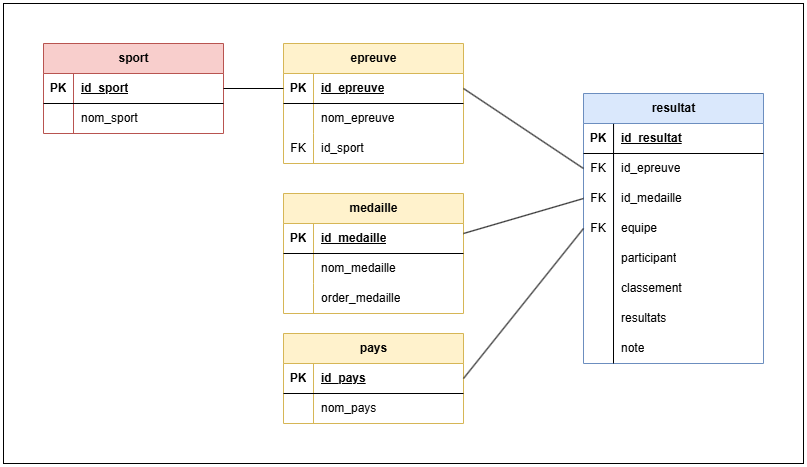

The diagram above was exported from draw.io. Its source (the exported page's mxGraphModel, read from the mxfile embedded in the PNG):
<mxGraphModel dx="1050" dy="530" grid="1" gridSize="10" guides="1" tooltips="1" connect="1" arrows="1" fold="1" page="1" pageScale="1" pageWidth="827" pageHeight="1169" math="0" shadow="0">
  <root>
    <mxCell id="0" />
    <mxCell id="1" parent="0" />
    <mxCell id="vZfoAZuiDk5ZfTMHZIK1-1" value="sport" style="shape=table;startSize=30;container=1;collapsible=1;childLayout=tableLayout;fixedRows=1;rowLines=0;fontStyle=1;align=center;resizeLast=1;html=1;fillColor=#f8cecc;strokeColor=#b85450;" vertex="1" parent="1">
      <mxGeometry x="40" y="40" width="180" height="90" as="geometry" />
    </mxCell>
    <mxCell id="vZfoAZuiDk5ZfTMHZIK1-2" value="" style="shape=tableRow;horizontal=0;startSize=0;swimlaneHead=0;swimlaneBody=0;fillColor=none;collapsible=0;dropTarget=0;points=[[0,0.5],[1,0.5]];portConstraint=eastwest;top=0;left=0;right=0;bottom=1;" vertex="1" parent="vZfoAZuiDk5ZfTMHZIK1-1">
      <mxGeometry y="30" width="180" height="30" as="geometry" />
    </mxCell>
    <mxCell id="vZfoAZuiDk5ZfTMHZIK1-3" value="PK" style="shape=partialRectangle;connectable=0;fillColor=none;top=0;left=0;bottom=0;right=0;fontStyle=1;overflow=hidden;whiteSpace=wrap;html=1;" vertex="1" parent="vZfoAZuiDk5ZfTMHZIK1-2">
      <mxGeometry width="30" height="30" as="geometry">
        <mxRectangle width="30" height="30" as="alternateBounds" />
      </mxGeometry>
    </mxCell>
    <mxCell id="vZfoAZuiDk5ZfTMHZIK1-4" value="id_sport" style="shape=partialRectangle;connectable=0;fillColor=none;top=0;left=0;bottom=0;right=0;align=left;spacingLeft=6;fontStyle=5;overflow=hidden;whiteSpace=wrap;html=1;" vertex="1" parent="vZfoAZuiDk5ZfTMHZIK1-2">
      <mxGeometry x="30" width="150" height="30" as="geometry">
        <mxRectangle width="150" height="30" as="alternateBounds" />
      </mxGeometry>
    </mxCell>
    <mxCell id="vZfoAZuiDk5ZfTMHZIK1-5" value="" style="shape=tableRow;horizontal=0;startSize=0;swimlaneHead=0;swimlaneBody=0;fillColor=none;collapsible=0;dropTarget=0;points=[[0,0.5],[1,0.5]];portConstraint=eastwest;top=0;left=0;right=0;bottom=0;" vertex="1" parent="vZfoAZuiDk5ZfTMHZIK1-1">
      <mxGeometry y="60" width="180" height="30" as="geometry" />
    </mxCell>
    <mxCell id="vZfoAZuiDk5ZfTMHZIK1-6" value="" style="shape=partialRectangle;connectable=0;fillColor=none;top=0;left=0;bottom=0;right=0;editable=1;overflow=hidden;whiteSpace=wrap;html=1;" vertex="1" parent="vZfoAZuiDk5ZfTMHZIK1-5">
      <mxGeometry width="30" height="30" as="geometry">
        <mxRectangle width="30" height="30" as="alternateBounds" />
      </mxGeometry>
    </mxCell>
    <mxCell id="vZfoAZuiDk5ZfTMHZIK1-7" value="nom_sport" style="shape=partialRectangle;connectable=0;fillColor=none;top=0;left=0;bottom=0;right=0;align=left;spacingLeft=6;overflow=hidden;whiteSpace=wrap;html=1;" vertex="1" parent="vZfoAZuiDk5ZfTMHZIK1-5">
      <mxGeometry x="30" width="150" height="30" as="geometry">
        <mxRectangle width="150" height="30" as="alternateBounds" />
      </mxGeometry>
    </mxCell>
    <mxCell id="vZfoAZuiDk5ZfTMHZIK1-14" value="epreuve" style="shape=table;startSize=30;container=1;collapsible=1;childLayout=tableLayout;fixedRows=1;rowLines=0;fontStyle=1;align=center;resizeLast=1;html=1;fillColor=#fff2cc;strokeColor=#d6b656;" vertex="1" parent="1">
      <mxGeometry x="280" y="40" width="180" height="120" as="geometry" />
    </mxCell>
    <mxCell id="vZfoAZuiDk5ZfTMHZIK1-15" value="" style="shape=tableRow;horizontal=0;startSize=0;swimlaneHead=0;swimlaneBody=0;fillColor=none;collapsible=0;dropTarget=0;points=[[0,0.5],[1,0.5]];portConstraint=eastwest;top=0;left=0;right=0;bottom=1;" vertex="1" parent="vZfoAZuiDk5ZfTMHZIK1-14">
      <mxGeometry y="30" width="180" height="30" as="geometry" />
    </mxCell>
    <mxCell id="vZfoAZuiDk5ZfTMHZIK1-16" value="PK" style="shape=partialRectangle;connectable=0;fillColor=none;top=0;left=0;bottom=0;right=0;fontStyle=1;overflow=hidden;whiteSpace=wrap;html=1;" vertex="1" parent="vZfoAZuiDk5ZfTMHZIK1-15">
      <mxGeometry width="30" height="30" as="geometry">
        <mxRectangle width="30" height="30" as="alternateBounds" />
      </mxGeometry>
    </mxCell>
    <mxCell id="vZfoAZuiDk5ZfTMHZIK1-17" value="id_epreuve" style="shape=partialRectangle;connectable=0;fillColor=none;top=0;left=0;bottom=0;right=0;align=left;spacingLeft=6;fontStyle=5;overflow=hidden;whiteSpace=wrap;html=1;" vertex="1" parent="vZfoAZuiDk5ZfTMHZIK1-15">
      <mxGeometry x="30" width="150" height="30" as="geometry">
        <mxRectangle width="150" height="30" as="alternateBounds" />
      </mxGeometry>
    </mxCell>
    <mxCell id="vZfoAZuiDk5ZfTMHZIK1-18" value="" style="shape=tableRow;horizontal=0;startSize=0;swimlaneHead=0;swimlaneBody=0;fillColor=none;collapsible=0;dropTarget=0;points=[[0,0.5],[1,0.5]];portConstraint=eastwest;top=0;left=0;right=0;bottom=0;" vertex="1" parent="vZfoAZuiDk5ZfTMHZIK1-14">
      <mxGeometry y="60" width="180" height="30" as="geometry" />
    </mxCell>
    <mxCell id="vZfoAZuiDk5ZfTMHZIK1-19" value="" style="shape=partialRectangle;connectable=0;fillColor=none;top=0;left=0;bottom=0;right=0;editable=1;overflow=hidden;whiteSpace=wrap;html=1;" vertex="1" parent="vZfoAZuiDk5ZfTMHZIK1-18">
      <mxGeometry width="30" height="30" as="geometry">
        <mxRectangle width="30" height="30" as="alternateBounds" />
      </mxGeometry>
    </mxCell>
    <mxCell id="vZfoAZuiDk5ZfTMHZIK1-20" value="nom_epreuve" style="shape=partialRectangle;connectable=0;fillColor=none;top=0;left=0;bottom=0;right=0;align=left;spacingLeft=6;overflow=hidden;whiteSpace=wrap;html=1;" vertex="1" parent="vZfoAZuiDk5ZfTMHZIK1-18">
      <mxGeometry x="30" width="150" height="30" as="geometry">
        <mxRectangle width="150" height="30" as="alternateBounds" />
      </mxGeometry>
    </mxCell>
    <mxCell id="vZfoAZuiDk5ZfTMHZIK1-21" value="" style="shape=tableRow;horizontal=0;startSize=0;swimlaneHead=0;swimlaneBody=0;fillColor=none;collapsible=0;dropTarget=0;points=[[0,0.5],[1,0.5]];portConstraint=eastwest;top=0;left=0;right=0;bottom=0;" vertex="1" parent="vZfoAZuiDk5ZfTMHZIK1-14">
      <mxGeometry y="90" width="180" height="30" as="geometry" />
    </mxCell>
    <mxCell id="vZfoAZuiDk5ZfTMHZIK1-22" value="FK" style="shape=partialRectangle;connectable=0;fillColor=none;top=0;left=0;bottom=0;right=0;editable=1;overflow=hidden;whiteSpace=wrap;html=1;" vertex="1" parent="vZfoAZuiDk5ZfTMHZIK1-21">
      <mxGeometry width="30" height="30" as="geometry">
        <mxRectangle width="30" height="30" as="alternateBounds" />
      </mxGeometry>
    </mxCell>
    <mxCell id="vZfoAZuiDk5ZfTMHZIK1-23" value="id_sport" style="shape=partialRectangle;connectable=0;fillColor=none;top=0;left=0;bottom=0;right=0;align=left;spacingLeft=6;overflow=hidden;whiteSpace=wrap;html=1;" vertex="1" parent="vZfoAZuiDk5ZfTMHZIK1-21">
      <mxGeometry x="30" width="150" height="30" as="geometry">
        <mxRectangle width="150" height="30" as="alternateBounds" />
      </mxGeometry>
    </mxCell>
    <mxCell id="vZfoAZuiDk5ZfTMHZIK1-27" value="medaille" style="shape=table;startSize=30;container=1;collapsible=1;childLayout=tableLayout;fixedRows=1;rowLines=0;fontStyle=1;align=center;resizeLast=1;html=1;fillColor=#fff2cc;strokeColor=#d6b656;" vertex="1" parent="1">
      <mxGeometry x="280" y="190" width="180" height="120" as="geometry" />
    </mxCell>
    <mxCell id="vZfoAZuiDk5ZfTMHZIK1-28" value="" style="shape=tableRow;horizontal=0;startSize=0;swimlaneHead=0;swimlaneBody=0;fillColor=none;collapsible=0;dropTarget=0;points=[[0,0.5],[1,0.5]];portConstraint=eastwest;top=0;left=0;right=0;bottom=1;" vertex="1" parent="vZfoAZuiDk5ZfTMHZIK1-27">
      <mxGeometry y="30" width="180" height="30" as="geometry" />
    </mxCell>
    <mxCell id="vZfoAZuiDk5ZfTMHZIK1-29" value="PK" style="shape=partialRectangle;connectable=0;fillColor=none;top=0;left=0;bottom=0;right=0;fontStyle=1;overflow=hidden;whiteSpace=wrap;html=1;" vertex="1" parent="vZfoAZuiDk5ZfTMHZIK1-28">
      <mxGeometry width="30" height="30" as="geometry">
        <mxRectangle width="30" height="30" as="alternateBounds" />
      </mxGeometry>
    </mxCell>
    <mxCell id="vZfoAZuiDk5ZfTMHZIK1-30" value="id_medaille" style="shape=partialRectangle;connectable=0;fillColor=none;top=0;left=0;bottom=0;right=0;align=left;spacingLeft=6;fontStyle=5;overflow=hidden;whiteSpace=wrap;html=1;" vertex="1" parent="vZfoAZuiDk5ZfTMHZIK1-28">
      <mxGeometry x="30" width="150" height="30" as="geometry">
        <mxRectangle width="150" height="30" as="alternateBounds" />
      </mxGeometry>
    </mxCell>
    <mxCell id="vZfoAZuiDk5ZfTMHZIK1-31" value="" style="shape=tableRow;horizontal=0;startSize=0;swimlaneHead=0;swimlaneBody=0;fillColor=none;collapsible=0;dropTarget=0;points=[[0,0.5],[1,0.5]];portConstraint=eastwest;top=0;left=0;right=0;bottom=0;" vertex="1" parent="vZfoAZuiDk5ZfTMHZIK1-27">
      <mxGeometry y="60" width="180" height="30" as="geometry" />
    </mxCell>
    <mxCell id="vZfoAZuiDk5ZfTMHZIK1-32" value="" style="shape=partialRectangle;connectable=0;fillColor=none;top=0;left=0;bottom=0;right=0;editable=1;overflow=hidden;whiteSpace=wrap;html=1;" vertex="1" parent="vZfoAZuiDk5ZfTMHZIK1-31">
      <mxGeometry width="30" height="30" as="geometry">
        <mxRectangle width="30" height="30" as="alternateBounds" />
      </mxGeometry>
    </mxCell>
    <mxCell id="vZfoAZuiDk5ZfTMHZIK1-33" value="nom_medaille" style="shape=partialRectangle;connectable=0;fillColor=none;top=0;left=0;bottom=0;right=0;align=left;spacingLeft=6;overflow=hidden;whiteSpace=wrap;html=1;" vertex="1" parent="vZfoAZuiDk5ZfTMHZIK1-31">
      <mxGeometry x="30" width="150" height="30" as="geometry">
        <mxRectangle width="150" height="30" as="alternateBounds" />
      </mxGeometry>
    </mxCell>
    <mxCell id="vZfoAZuiDk5ZfTMHZIK1-34" value="" style="shape=tableRow;horizontal=0;startSize=0;swimlaneHead=0;swimlaneBody=0;fillColor=none;collapsible=0;dropTarget=0;points=[[0,0.5],[1,0.5]];portConstraint=eastwest;top=0;left=0;right=0;bottom=0;" vertex="1" parent="vZfoAZuiDk5ZfTMHZIK1-27">
      <mxGeometry y="90" width="180" height="30" as="geometry" />
    </mxCell>
    <mxCell id="vZfoAZuiDk5ZfTMHZIK1-35" value="" style="shape=partialRectangle;connectable=0;fillColor=none;top=0;left=0;bottom=0;right=0;editable=1;overflow=hidden;whiteSpace=wrap;html=1;" vertex="1" parent="vZfoAZuiDk5ZfTMHZIK1-34">
      <mxGeometry width="30" height="30" as="geometry">
        <mxRectangle width="30" height="30" as="alternateBounds" />
      </mxGeometry>
    </mxCell>
    <mxCell id="vZfoAZuiDk5ZfTMHZIK1-36" value="order_medaille" style="shape=partialRectangle;connectable=0;fillColor=none;top=0;left=0;bottom=0;right=0;align=left;spacingLeft=6;overflow=hidden;whiteSpace=wrap;html=1;" vertex="1" parent="vZfoAZuiDk5ZfTMHZIK1-34">
      <mxGeometry x="30" width="150" height="30" as="geometry">
        <mxRectangle width="150" height="30" as="alternateBounds" />
      </mxGeometry>
    </mxCell>
    <mxCell id="vZfoAZuiDk5ZfTMHZIK1-40" value="pays" style="shape=table;startSize=30;container=1;collapsible=1;childLayout=tableLayout;fixedRows=1;rowLines=0;fontStyle=1;align=center;resizeLast=1;html=1;fillColor=#fff2cc;strokeColor=#d6b656;" vertex="1" parent="1">
      <mxGeometry x="280" y="330" width="180" height="90" as="geometry" />
    </mxCell>
    <mxCell id="vZfoAZuiDk5ZfTMHZIK1-41" value="" style="shape=tableRow;horizontal=0;startSize=0;swimlaneHead=0;swimlaneBody=0;fillColor=none;collapsible=0;dropTarget=0;points=[[0,0.5],[1,0.5]];portConstraint=eastwest;top=0;left=0;right=0;bottom=1;" vertex="1" parent="vZfoAZuiDk5ZfTMHZIK1-40">
      <mxGeometry y="30" width="180" height="30" as="geometry" />
    </mxCell>
    <mxCell id="vZfoAZuiDk5ZfTMHZIK1-42" value="PK" style="shape=partialRectangle;connectable=0;fillColor=none;top=0;left=0;bottom=0;right=0;fontStyle=1;overflow=hidden;whiteSpace=wrap;html=1;" vertex="1" parent="vZfoAZuiDk5ZfTMHZIK1-41">
      <mxGeometry width="30" height="30" as="geometry">
        <mxRectangle width="30" height="30" as="alternateBounds" />
      </mxGeometry>
    </mxCell>
    <mxCell id="vZfoAZuiDk5ZfTMHZIK1-43" value="id_pays" style="shape=partialRectangle;connectable=0;fillColor=none;top=0;left=0;bottom=0;right=0;align=left;spacingLeft=6;fontStyle=5;overflow=hidden;whiteSpace=wrap;html=1;" vertex="1" parent="vZfoAZuiDk5ZfTMHZIK1-41">
      <mxGeometry x="30" width="150" height="30" as="geometry">
        <mxRectangle width="150" height="30" as="alternateBounds" />
      </mxGeometry>
    </mxCell>
    <mxCell id="vZfoAZuiDk5ZfTMHZIK1-44" value="" style="shape=tableRow;horizontal=0;startSize=0;swimlaneHead=0;swimlaneBody=0;fillColor=none;collapsible=0;dropTarget=0;points=[[0,0.5],[1,0.5]];portConstraint=eastwest;top=0;left=0;right=0;bottom=0;" vertex="1" parent="vZfoAZuiDk5ZfTMHZIK1-40">
      <mxGeometry y="60" width="180" height="30" as="geometry" />
    </mxCell>
    <mxCell id="vZfoAZuiDk5ZfTMHZIK1-45" value="" style="shape=partialRectangle;connectable=0;fillColor=none;top=0;left=0;bottom=0;right=0;editable=1;overflow=hidden;whiteSpace=wrap;html=1;" vertex="1" parent="vZfoAZuiDk5ZfTMHZIK1-44">
      <mxGeometry width="30" height="30" as="geometry">
        <mxRectangle width="30" height="30" as="alternateBounds" />
      </mxGeometry>
    </mxCell>
    <mxCell id="vZfoAZuiDk5ZfTMHZIK1-46" value="nom_pays" style="shape=partialRectangle;connectable=0;fillColor=none;top=0;left=0;bottom=0;right=0;align=left;spacingLeft=6;overflow=hidden;whiteSpace=wrap;html=1;" vertex="1" parent="vZfoAZuiDk5ZfTMHZIK1-44">
      <mxGeometry x="30" width="150" height="30" as="geometry">
        <mxRectangle width="150" height="30" as="alternateBounds" />
      </mxGeometry>
    </mxCell>
    <mxCell id="vZfoAZuiDk5ZfTMHZIK1-50" value="resultat" style="shape=table;startSize=30;container=1;collapsible=1;childLayout=tableLayout;fixedRows=1;rowLines=0;fontStyle=1;align=center;resizeLast=1;html=1;fillColor=#dae8fc;strokeColor=#6c8ebf;" vertex="1" parent="1">
      <mxGeometry x="580" y="90" width="180" height="270" as="geometry" />
    </mxCell>
    <mxCell id="vZfoAZuiDk5ZfTMHZIK1-51" value="" style="shape=tableRow;horizontal=0;startSize=0;swimlaneHead=0;swimlaneBody=0;fillColor=none;collapsible=0;dropTarget=0;points=[[0,0.5],[1,0.5]];portConstraint=eastwest;top=0;left=0;right=0;bottom=1;" vertex="1" parent="vZfoAZuiDk5ZfTMHZIK1-50">
      <mxGeometry y="30" width="180" height="30" as="geometry" />
    </mxCell>
    <mxCell id="vZfoAZuiDk5ZfTMHZIK1-52" value="PK" style="shape=partialRectangle;connectable=0;fillColor=none;top=0;left=0;bottom=0;right=0;fontStyle=1;overflow=hidden;whiteSpace=wrap;html=1;" vertex="1" parent="vZfoAZuiDk5ZfTMHZIK1-51">
      <mxGeometry width="30" height="30" as="geometry">
        <mxRectangle width="30" height="30" as="alternateBounds" />
      </mxGeometry>
    </mxCell>
    <mxCell id="vZfoAZuiDk5ZfTMHZIK1-53" value="id_resultat" style="shape=partialRectangle;connectable=0;fillColor=none;top=0;left=0;bottom=0;right=0;align=left;spacingLeft=6;fontStyle=5;overflow=hidden;whiteSpace=wrap;html=1;" vertex="1" parent="vZfoAZuiDk5ZfTMHZIK1-51">
      <mxGeometry x="30" width="150" height="30" as="geometry">
        <mxRectangle width="150" height="30" as="alternateBounds" />
      </mxGeometry>
    </mxCell>
    <mxCell id="vZfoAZuiDk5ZfTMHZIK1-54" value="" style="shape=tableRow;horizontal=0;startSize=0;swimlaneHead=0;swimlaneBody=0;fillColor=none;collapsible=0;dropTarget=0;points=[[0,0.5],[1,0.5]];portConstraint=eastwest;top=0;left=0;right=0;bottom=0;" vertex="1" parent="vZfoAZuiDk5ZfTMHZIK1-50">
      <mxGeometry y="60" width="180" height="30" as="geometry" />
    </mxCell>
    <mxCell id="vZfoAZuiDk5ZfTMHZIK1-55" value="FK" style="shape=partialRectangle;connectable=0;fillColor=none;top=0;left=0;bottom=0;right=0;editable=1;overflow=hidden;whiteSpace=wrap;html=1;" vertex="1" parent="vZfoAZuiDk5ZfTMHZIK1-54">
      <mxGeometry width="30" height="30" as="geometry">
        <mxRectangle width="30" height="30" as="alternateBounds" />
      </mxGeometry>
    </mxCell>
    <mxCell id="vZfoAZuiDk5ZfTMHZIK1-56" value="id_epreuve" style="shape=partialRectangle;connectable=0;fillColor=none;top=0;left=0;bottom=0;right=0;align=left;spacingLeft=6;overflow=hidden;whiteSpace=wrap;html=1;" vertex="1" parent="vZfoAZuiDk5ZfTMHZIK1-54">
      <mxGeometry x="30" width="150" height="30" as="geometry">
        <mxRectangle width="150" height="30" as="alternateBounds" />
      </mxGeometry>
    </mxCell>
    <mxCell id="vZfoAZuiDk5ZfTMHZIK1-98" value="" style="shape=tableRow;horizontal=0;startSize=0;swimlaneHead=0;swimlaneBody=0;fillColor=none;collapsible=0;dropTarget=0;points=[[0,0.5],[1,0.5]];portConstraint=eastwest;top=0;left=0;right=0;bottom=0;" vertex="1" parent="vZfoAZuiDk5ZfTMHZIK1-50">
      <mxGeometry y="90" width="180" height="30" as="geometry" />
    </mxCell>
    <mxCell id="vZfoAZuiDk5ZfTMHZIK1-99" value="FK" style="shape=partialRectangle;connectable=0;fillColor=none;top=0;left=0;bottom=0;right=0;editable=1;overflow=hidden;whiteSpace=wrap;html=1;" vertex="1" parent="vZfoAZuiDk5ZfTMHZIK1-98">
      <mxGeometry width="30" height="30" as="geometry">
        <mxRectangle width="30" height="30" as="alternateBounds" />
      </mxGeometry>
    </mxCell>
    <mxCell id="vZfoAZuiDk5ZfTMHZIK1-100" value="id_medaille" style="shape=partialRectangle;connectable=0;fillColor=none;top=0;left=0;bottom=0;right=0;align=left;spacingLeft=6;overflow=hidden;whiteSpace=wrap;html=1;" vertex="1" parent="vZfoAZuiDk5ZfTMHZIK1-98">
      <mxGeometry x="30" width="150" height="30" as="geometry">
        <mxRectangle width="150" height="30" as="alternateBounds" />
      </mxGeometry>
    </mxCell>
    <mxCell id="vZfoAZuiDk5ZfTMHZIK1-57" value="" style="shape=tableRow;horizontal=0;startSize=0;swimlaneHead=0;swimlaneBody=0;fillColor=none;collapsible=0;dropTarget=0;points=[[0,0.5],[1,0.5]];portConstraint=eastwest;top=0;left=0;right=0;bottom=0;" vertex="1" parent="vZfoAZuiDk5ZfTMHZIK1-50">
      <mxGeometry y="120" width="180" height="30" as="geometry" />
    </mxCell>
    <mxCell id="vZfoAZuiDk5ZfTMHZIK1-58" value="FK" style="shape=partialRectangle;connectable=0;fillColor=none;top=0;left=0;bottom=0;right=0;editable=1;overflow=hidden;whiteSpace=wrap;html=1;" vertex="1" parent="vZfoAZuiDk5ZfTMHZIK1-57">
      <mxGeometry width="30" height="30" as="geometry">
        <mxRectangle width="30" height="30" as="alternateBounds" />
      </mxGeometry>
    </mxCell>
    <mxCell id="vZfoAZuiDk5ZfTMHZIK1-59" value="equipe" style="shape=partialRectangle;connectable=0;fillColor=none;top=0;left=0;bottom=0;right=0;align=left;spacingLeft=6;overflow=hidden;whiteSpace=wrap;html=1;" vertex="1" parent="vZfoAZuiDk5ZfTMHZIK1-57">
      <mxGeometry x="30" width="150" height="30" as="geometry">
        <mxRectangle width="150" height="30" as="alternateBounds" />
      </mxGeometry>
    </mxCell>
    <mxCell id="vZfoAZuiDk5ZfTMHZIK1-60" value="" style="shape=tableRow;horizontal=0;startSize=0;swimlaneHead=0;swimlaneBody=0;fillColor=none;collapsible=0;dropTarget=0;points=[[0,0.5],[1,0.5]];portConstraint=eastwest;top=0;left=0;right=0;bottom=0;" vertex="1" parent="vZfoAZuiDk5ZfTMHZIK1-50">
      <mxGeometry y="150" width="180" height="30" as="geometry" />
    </mxCell>
    <mxCell id="vZfoAZuiDk5ZfTMHZIK1-61" value="" style="shape=partialRectangle;connectable=0;fillColor=none;top=0;left=0;bottom=0;right=0;editable=1;overflow=hidden;whiteSpace=wrap;html=1;" vertex="1" parent="vZfoAZuiDk5ZfTMHZIK1-60">
      <mxGeometry width="30" height="30" as="geometry">
        <mxRectangle width="30" height="30" as="alternateBounds" />
      </mxGeometry>
    </mxCell>
    <mxCell id="vZfoAZuiDk5ZfTMHZIK1-62" value="participant" style="shape=partialRectangle;connectable=0;fillColor=none;top=0;left=0;bottom=0;right=0;align=left;spacingLeft=6;overflow=hidden;whiteSpace=wrap;html=1;" vertex="1" parent="vZfoAZuiDk5ZfTMHZIK1-60">
      <mxGeometry x="30" width="150" height="30" as="geometry">
        <mxRectangle width="150" height="30" as="alternateBounds" />
      </mxGeometry>
    </mxCell>
    <mxCell id="vZfoAZuiDk5ZfTMHZIK1-77" value="note" style="shape=partialRectangle;connectable=0;fillColor=none;top=0;left=0;bottom=0;right=0;align=left;spacingLeft=6;overflow=hidden;whiteSpace=wrap;html=1;" vertex="1" parent="1">
      <mxGeometry x="610" y="330" width="150" height="30" as="geometry">
        <mxRectangle width="150" height="30" as="alternateBounds" />
      </mxGeometry>
    </mxCell>
    <mxCell id="vZfoAZuiDk5ZfTMHZIK1-78" value="" style="shape=partialRectangle;connectable=0;fillColor=none;top=0;left=0;bottom=0;right=0;editable=1;overflow=hidden;whiteSpace=wrap;html=1;" vertex="1" parent="1">
      <mxGeometry x="580" y="270" width="30" height="30" as="geometry">
        <mxRectangle width="30" height="30" as="alternateBounds" />
      </mxGeometry>
    </mxCell>
    <mxCell id="vZfoAZuiDk5ZfTMHZIK1-79" value="classement" style="shape=partialRectangle;connectable=0;fillColor=none;top=0;left=0;bottom=0;right=0;align=left;spacingLeft=6;overflow=hidden;whiteSpace=wrap;html=1;" vertex="1" parent="1">
      <mxGeometry x="610" y="270" width="150" height="30" as="geometry">
        <mxRectangle width="150" height="30" as="alternateBounds" />
      </mxGeometry>
    </mxCell>
    <mxCell id="vZfoAZuiDk5ZfTMHZIK1-80" value="" style="shape=partialRectangle;connectable=0;fillColor=none;top=0;left=0;bottom=0;right=0;editable=1;overflow=hidden;whiteSpace=wrap;html=1;" vertex="1" parent="1">
      <mxGeometry x="560" y="400" width="30" height="30" as="geometry">
        <mxRectangle width="30" height="30" as="alternateBounds" />
      </mxGeometry>
    </mxCell>
    <mxCell id="vZfoAZuiDk5ZfTMHZIK1-81" value="resultats" style="shape=partialRectangle;connectable=0;fillColor=none;top=0;left=0;bottom=0;right=0;align=left;spacingLeft=6;overflow=hidden;whiteSpace=wrap;html=1;" vertex="1" parent="1">
      <mxGeometry x="610" y="300" width="150" height="30" as="geometry">
        <mxRectangle width="150" height="30" as="alternateBounds" />
      </mxGeometry>
    </mxCell>
    <mxCell id="vZfoAZuiDk5ZfTMHZIK1-82" value="" style="shape=partialRectangle;connectable=0;fillColor=none;top=0;left=0;bottom=0;right=0;editable=1;overflow=hidden;whiteSpace=wrap;html=1;" vertex="1" parent="1">
      <mxGeometry x="580" y="330" width="30" height="30" as="geometry">
        <mxRectangle width="30" height="30" as="alternateBounds" />
      </mxGeometry>
    </mxCell>
    <mxCell id="vZfoAZuiDk5ZfTMHZIK1-107" value="" style="endArrow=none;html=1;rounded=0;entryX=0.167;entryY=0.013;entryDx=0;entryDy=0;entryPerimeter=0;" edge="1" parent="1" target="vZfoAZuiDk5ZfTMHZIK1-51">
      <mxGeometry width="50" height="50" relative="1" as="geometry">
        <mxPoint x="610" y="360" as="sourcePoint" />
        <mxPoint x="440" y="130" as="targetPoint" />
      </mxGeometry>
    </mxCell>
    <mxCell id="vZfoAZuiDk5ZfTMHZIK1-111" value="" style="endArrow=none;html=1;rounded=0;entryX=0;entryY=0.5;entryDx=0;entryDy=0;exitX=1;exitY=0.5;exitDx=0;exitDy=0;" edge="1" parent="1" source="vZfoAZuiDk5ZfTMHZIK1-15" target="vZfoAZuiDk5ZfTMHZIK1-54">
      <mxGeometry relative="1" as="geometry">
        <mxPoint x="330" y="160" as="sourcePoint" />
        <mxPoint x="490" y="160" as="targetPoint" />
      </mxGeometry>
    </mxCell>
    <mxCell id="vZfoAZuiDk5ZfTMHZIK1-120" value="" style="endArrow=none;html=1;rounded=0;entryX=0;entryY=0.5;entryDx=0;entryDy=0;exitX=1;exitY=0.5;exitDx=0;exitDy=0;" edge="1" parent="1" target="vZfoAZuiDk5ZfTMHZIK1-98">
      <mxGeometry relative="1" as="geometry">
        <mxPoint x="460" y="230" as="sourcePoint" />
        <mxPoint x="580" y="310" as="targetPoint" />
      </mxGeometry>
    </mxCell>
    <mxCell id="vZfoAZuiDk5ZfTMHZIK1-121" value="" style="endArrow=none;html=1;rounded=0;entryX=0;entryY=0.5;entryDx=0;entryDy=0;exitX=1;exitY=0.5;exitDx=0;exitDy=0;" edge="1" parent="1" source="vZfoAZuiDk5ZfTMHZIK1-41" target="vZfoAZuiDk5ZfTMHZIK1-57">
      <mxGeometry relative="1" as="geometry">
        <mxPoint x="470" y="240" as="sourcePoint" />
        <mxPoint x="590" y="205" as="targetPoint" />
      </mxGeometry>
    </mxCell>
    <mxCell id="vZfoAZuiDk5ZfTMHZIK1-122" value="" style="endArrow=none;html=1;rounded=0;entryX=0;entryY=0.5;entryDx=0;entryDy=0;exitX=1;exitY=0.5;exitDx=0;exitDy=0;" edge="1" parent="1" source="vZfoAZuiDk5ZfTMHZIK1-2" target="vZfoAZuiDk5ZfTMHZIK1-15">
      <mxGeometry relative="1" as="geometry">
        <mxPoint x="480" y="250" as="sourcePoint" />
        <mxPoint x="600" y="215" as="targetPoint" />
      </mxGeometry>
    </mxCell>
    <mxCell id="vZfoAZuiDk5ZfTMHZIK1-125" value="" style="verticalLabelPosition=bottom;verticalAlign=top;html=1;shape=mxgraph.basic.rect;fillColor2=none;strokeWidth=1;size=20;indent=5;gradientColor=none;fillColor=none;" vertex="1" parent="1">
      <mxGeometry width="800" height="460" as="geometry" />
    </mxCell>
  </root>
</mxGraphModel>